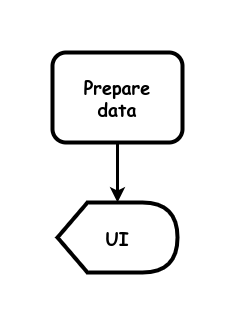

The diagram above was exported from draw.io. Its source (the exported page's mxGraphModel, read from the mxfile embedded in the PNG):
<mxGraphModel dx="1434" dy="711" grid="1" gridSize="10" guides="1" tooltips="1" connect="1" arrows="1" fold="1" page="1" pageScale="1" pageWidth="850" pageHeight="1100" math="0" shadow="0">
  <root>
    <mxCell id="0" />
    <mxCell id="1" parent="0" />
    <mxCell id="Ay5whhxCrOJr37k-650F-3" value="&lt;font style=&quot;font-size: 18px;&quot; face=&quot;Comic Sans MS&quot;&gt;&lt;b&gt;UI&lt;/b&gt;&lt;/font&gt;" style="shape=display;whiteSpace=wrap;html=1;strokeWidth=4;" parent="1" vertex="1">
      <mxGeometry x="555" y="520" width="120" height="70" as="geometry" />
    </mxCell>
    <mxCell id="_Dk2iWYRpy_CE_uGTYGm-2" value="" style="endArrow=none;startArrow=classic;html=1;rounded=0;strokeWidth=3;endFill=0;" parent="1" source="Ay5whhxCrOJr37k-650F-3" target="108yn0-yW4UmuakfUjMM-1" edge="1">
      <mxGeometry width="50" height="50" relative="1" as="geometry">
        <mxPoint x="750" y="430" as="sourcePoint" />
        <mxPoint x="710" y="585" as="targetPoint" />
      </mxGeometry>
    </mxCell>
    <mxCell id="108yn0-yW4UmuakfUjMM-1" value="&lt;b style=&quot;font-size: 18px;&quot;&gt;Prepare&lt;br&gt;data&lt;br&gt;&lt;/b&gt;" style="rounded=1;whiteSpace=wrap;html=1;strokeWidth=4;fontFamily=Comic Sans MS;fontSize=18;" parent="1" vertex="1">
      <mxGeometry x="550" y="370" width="130" height="90" as="geometry" />
    </mxCell>
  </root>
</mxGraphModel>